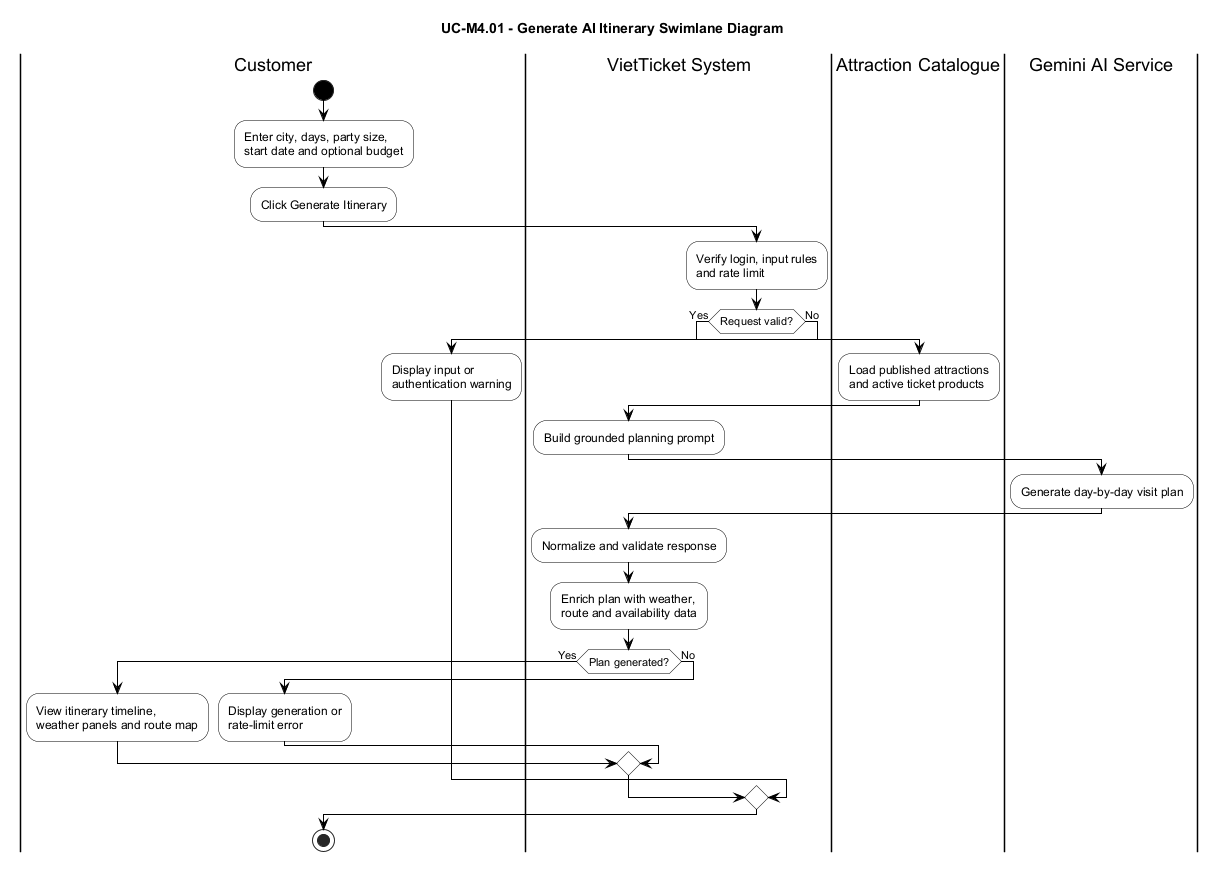

The diagram above was rendered by PlantUML. Its source (embedded in the PNG):
@startuml
title UC-M4.01 - Generate AI Itinerary Swimlane Diagram

skinparam backgroundColor white
skinparam shadowing false
skinparam ArrowColor black
skinparam defaultFontName Arial
skinparam activity {
  BackgroundColor white
  BorderColor black
  FontColor black
  DiamondBackgroundColor white
  DiamondBorderColor black
  StartColor black
  EndColor black
}
skinparam partition {
  BackgroundColor white
  BorderColor black
  FontColor black
}

|Customer|
start
:Enter city, days, party size,\nstart date and optional budget;
:Click Generate Itinerary;

|VietTicket System|
:Verify login, input rules\nand rate limit;

if (Request valid?) then (Yes)
  |Attraction Catalogue|
  :Load published attractions\nand active ticket products;

  |VietTicket System|
  :Build grounded planning prompt;

  |Gemini AI Service|
  :Generate day-by-day visit plan;

  |VietTicket System|
  :Normalize and validate response;
  :Enrich plan with weather,\nroute and availability data;

  if (Plan generated?) then (Yes)
    |Customer|
    :View itinerary timeline,\nweather panels and route map;
  else (No)
    :Display generation or\nrate-limit error;
  endif
else (No)
  |Customer|
  :Display input or\nauthentication warning;
endif

|Customer|
stop
@enduml